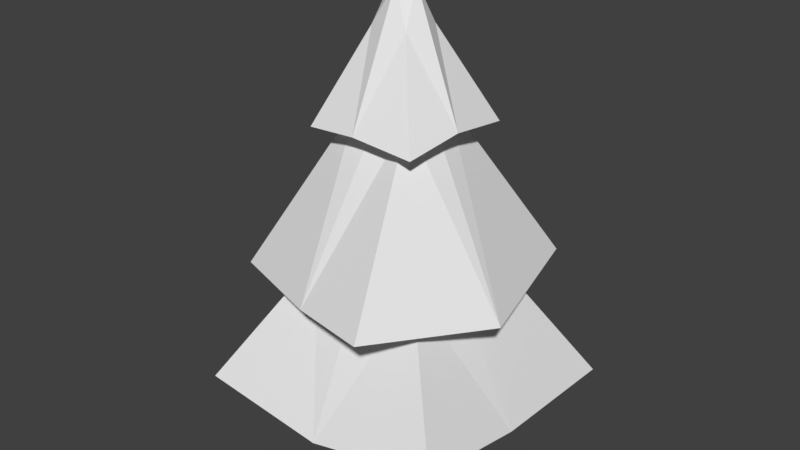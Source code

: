 # Source: BG_Tree01.blend  (saved by Blender 2.78.0; exported with 4.5.12 LTS)
import bpy
from mathutils import Matrix  # noqa: F401  (used for matrix-valued properties, if any)

bpy.ops.wm.read_factory_settings(use_empty=True)
scene = bpy.context.scene
scene.name = 'Scene'

# ---- collections
col_collection_1 = bpy.data.collections.new('Collection 1'); scene.collection.children.link(col_collection_1)

# ---- materials (node trees are filled in below, after node groups)
mat_material = bpy.data.materials.new('Material')
mat_material.alpha_threshold = 0.0
mat_material.use_transparent_shadow = False
mat_material.roughness = 0.5
mat_material.line_color = (0.0, 0.0, 0.0, 1.0)

# ---- material node trees

# ---- world
world_world = bpy.data.worlds.new('World'); scene.world = world_world
world_world.color = (0.05088, 0.05088, 0.05088)
world_world.use_sun_shadow = False
world_world.sun_shadow_jitter_overblur = 0.0
world_world.cycles.sampling_method = 'MANUAL'

# ---- meshes
me_cube = bpy.data.meshes.new('Cube')
me_cube.from_pydata([(0.2014, 0.1801, 4.306), (0.1839, -0.1778, 4.302), (-0.1891, 0.1855, 4.311), (-0.1777, -0.1831, 4.3), (-0.5106, -0.5995, 3.442), (0.5557, -0.5769, 3.409), (0.6536, 0.5126, 3.451), (-0.5687, 0.5465, 3.519), (0.2827, 0.2767, 3.598), (0.2737, -0.2687, 3.595), (-0.2756, 0.2606, 3.602), (-0.2841, -0.2664, 3.596), (-1.142, -0.8153, 2.002), (0.6104, -1.339, 2.07), (0.9015, 1.186, 2.017), (-0.9983, 1.008, 2.026), (0.5527, 0.5382, 2.168), (0.5512, -0.5178, 2.164), (-0.5194, 0.4972, 2.157), (-0.5451, -0.5345, 2.15), (-1.263, -1.251, 0.9125), (1.277, -1.198, 1.01), (1.306, 1.366, 0.7354), (-1.246, 1.158, 0.8407), (0.643, 0.6233, 0.9264), (0.6452, -0.6016, 0.9488), (-0.611, 0.5819, 0.94), (-0.6465, -0.624, 0.9458), (-0.1708, -0.1627, 0.8918), (0.1682, -0.157, 0.8918), (0.1682, 0.166, 0.8918), (-0.1617, 0.1543, 0.8918), (0.1682, 0.166, 0.12), (0.1682, -0.157, 0.12), (-0.1617, 0.1543, 0.12), (-0.1708, -0.1627, 0.12), (-0.2386, -0.2273, 0.0), (0.2349, -0.2192, 0.0), (0.235, 0.2318, 0.0), (-0.2258, 0.2155, 0.0), (0.002245, 0.1498, 4.661), (0.002388, -0.08977, 4.664), (-0.01109, -0.626, 3.483), (0.002897, 0.7474, 3.516), (-0.006, 0.3004, 3.615), (-0.007695, -0.2768, 3.631), (-0.1723, -1.153, 2.022), (0.0627, 1.247, 2.086), (0.001797, 0.5267, 2.206), (-0.0167, -0.53, 2.212), (0.02932, -1.268, 0.7765), (0.1036, 1.316, 0.8748), (0.005379, 0.6056, 0.974), (-0.01402, -0.6132, 0.9589), (-0.00457, -0.1599, 0.8918), (0.0001156, 0.1601, 0.8918), (0.0001156, 0.1601, 0.12), (-0.00457, -0.1599, 0.12), (-0.006383, -0.2233, 0.0), (0.0001614, 0.2235, 0.0), (0.1258, 0.02688, 4.664), (-0.1236, 0.02557, 4.655), (-0.645, -0.02949, 3.361), (0.6504, -0.07294, 3.519), (0.297, 0.004363, 3.634), (-0.2948, -0.001112, 3.597), (-1.073, 0.2782, 2.029), (1.242, -0.1992, 1.95), (0.5546, 0.0114, 2.177), (-0.5507, -0.01739, 2.19), (-1.382, -0.2469, 0.6773), (1.305, -0.04084, 0.8049), (0.6417, 0.01554, 0.9758), (-0.6292, -0.02009, 0.9663), (-0.1662, -0.004209, 0.8918), (0.1682, 0.004524, 0.8918), (0.1682, 0.004524, 0.12), (-0.1662, -0.004209, 0.12), (-0.2322, -0.005877, 0.0), (0.2349, 0.006318, 0.0), (-0.003111, 0.0001033, 0.0), (0.002711, 0.02476, 4.841)], [], [(62, 3, 61), (63, 0, 60), (42, 1, 41), (60, 40, 81), (8, 63, 64), (11, 62, 65), (10, 43, 44), (43, 2, 40), (66, 11, 65), (67, 8, 64), (46, 9, 45), (9, 42, 45), (19, 66, 69), (18, 47, 48), (17, 46, 49), (47, 10, 44), (50, 17, 49), (51, 18, 48), (70, 19, 69), (16, 67, 68), (26, 51, 52), (25, 50, 53), (24, 71, 72), (71, 16, 68), (29, 53, 54), (31, 52, 55), (28, 73, 74), (27, 70, 73), (76, 32, 30, 75), (77, 35, 28, 74), (56, 34, 31, 55), (30, 72, 75), (78, 36, 35, 77), (79, 38, 32, 76), (58, 37, 33, 57), (59, 39, 34, 56), (57, 33, 29, 54), (80, 59, 38, 79), (78, 39, 59, 80), (35, 57, 54, 28), (38, 59, 56, 32), (36, 58, 57, 35), (32, 56, 55, 30), (30, 52, 24), (28, 53, 27), (27, 50, 20), (24, 51, 22), (51, 16, 22), (50, 19, 20), (47, 8, 14), (19, 46, 12), (16, 47, 14), (11, 42, 4), (46, 11, 12), (43, 0, 6), (8, 43, 6), (61, 40, 2), (42, 3, 4), (41, 61, 3), (36, 78, 80, 58), (58, 80, 79, 37), (37, 79, 76, 33), (39, 78, 77, 34), (29, 72, 25), (34, 77, 74, 31), (33, 76, 75, 29), (26, 70, 23), (31, 73, 26), (71, 17, 21), (25, 71, 21), (17, 67, 13), (70, 18, 23), (18, 66, 15), (67, 9, 13), (66, 10, 15), (10, 62, 7), (9, 63, 5), (41, 60, 81), (63, 1, 5), (62, 2, 7), (62, 4, 3), (63, 6, 0), (42, 5, 1), (60, 0, 40), (8, 6, 63), (11, 4, 62), (10, 7, 43), (43, 7, 2), (66, 12, 11), (67, 14, 8), (46, 13, 9), (9, 5, 42), (19, 12, 66), (18, 15, 47), (17, 13, 46), (47, 15, 10), (50, 21, 17), (51, 23, 18), (70, 20, 19), (16, 14, 67), (26, 23, 51), (25, 21, 50), (24, 22, 71), (71, 22, 16), (29, 25, 53), (31, 26, 52), (28, 27, 73), (27, 20, 70), (30, 24, 72), (30, 55, 52), (28, 54, 53), (27, 53, 50), (24, 52, 51), (51, 48, 16), (50, 49, 19), (47, 44, 8), (19, 49, 46), (16, 48, 47), (11, 45, 42), (46, 45, 11), (43, 40, 0), (8, 44, 43), (61, 81, 40), (42, 41, 3), (41, 81, 61), (29, 75, 72), (26, 73, 70), (31, 74, 73), (71, 68, 17), (25, 72, 71), (17, 68, 67), (70, 69, 18), (18, 69, 66), (67, 64, 9), (66, 65, 10), (10, 65, 62), (9, 64, 63), (41, 1, 60), (63, 60, 1), (62, 61, 2)])
_uv = me_cube.uv_layers.new(name='UVMap')
_uv.uv.foreach_set('vector', [0.8923, 0.9366, 0.8856, 0.9924, 0.8796, 0.9907, 0.8105, 0.9361, 0.8609, 0.9925, 0.8555, 0.9933, 0.9373, 0.9362, 0.8973, 0.9942, 0.8915, 0.9933, 0.9277, 0.9863, 0.9207, 0.9931, 0.9205, 0.9862, 0.8393, 0.8453, 0.8105, 0.9361, 0.8215, 0.8479, 0.9081, 0.8458, 0.8923, 0.9366, 0.8913, 0.8442, 0.8745, 0.8425, 0.8555, 0.9363, 0.8569, 0.8439, 0.8555, 0.9363, 0.8736, 0.9889, 0.8673, 0.9907, 0.8834, 0.8818, 0.8907, 0.906, 0.8826, 0.9052, 0.8454, 0.8727, 0.8573, 0.9058, 0.8486, 0.907, 0.9045, 0.8738, 0.909, 0.9084, 0.8999, 0.9072, 0.9457, 0.8507, 0.9373, 0.9362, 0.9269, 0.8483, 0.9058, 0.7803, 0.893, 0.796, 0.891, 0.7831, 0.8762, 0.7858, 0.858, 0.795, 0.8607, 0.7822, 0.9385, 0.7596, 0.9363, 0.7795, 0.9222, 0.77, 0.8664, 0.8813, 0.8744, 0.9044, 0.8659, 0.9051, 0.9316, 0.7769, 0.937, 0.7996, 0.9206, 0.81, 0.859, 0.7925, 0.8747, 0.8258, 0.8592, 0.8223, 0.8898, 0.7937, 0.9043, 0.8204, 0.8895, 0.8231, 0.8452, 0.7786, 0.8147, 0.7773, 0.83, 0.7679, 0.9223, 0.7282, 0.9279, 0.7335, 0.9278, 0.7284, 0.9332, 0.718, 0.9276, 0.7127, 0.9276, 0.7179, 0.9332, 0.7286, 0.9386, 0.7234, 0.9332, 0.7233, 0.8193, 0.7743, 0.8436, 0.8187, 0.8284, 0.8079, 0.9291, 0.7218, 0.9276, 0.7179, 0.9276, 0.7218, 0.9262, 0.7245, 0.9278, 0.7284, 0.9276, 0.7246, 0.9261, 0.7218, 0.9222, 0.723, 0.9262, 0.7232, 0.922, 0.7178, 0.9169, 0.7228, 0.9222, 0.723, 0.8543, 0.6676, 0.8364, 0.667, 0.8441, 0.5912, 0.8567, 0.5919, 0.7206, 0.7952, 0.7315, 0.7957, 0.7291, 0.8486, 0.7182, 0.8481, 0.821, 0.6611, 0.8055, 0.6552, 0.815, 0.5871, 0.8295, 0.5892, 0.9291, 0.7246, 0.9332, 0.7233, 0.9291, 0.7232, 0.7213, 0.7858, 0.7365, 0.7865, 0.7315, 0.7957, 0.7206, 0.7952, 0.8544, 0.6815, 0.8334, 0.6815, 0.8364, 0.667, 0.8543, 0.6676, 0.8952, 0.6713, 0.8754, 0.6815, 0.8722, 0.6681, 0.8878, 0.6604, 0.8148, 0.6724, 0.7963, 0.6632, 0.8055, 0.6552, 0.821, 0.6611, 0.8878, 0.6604, 0.8722, 0.6681, 0.8694, 0.5927, 0.882, 0.5916, 0.7211, 0.7697, 0.7057, 0.7693, 0.7054, 0.7534, 0.7209, 0.7537, 0.7213, 0.7858, 0.706, 0.7851, 0.7057, 0.7693, 0.7211, 0.7697, 0.9034, 0.6526, 0.8878, 0.6604, 0.882, 0.5916, 0.8946, 0.5905, 0.8334, 0.6815, 0.8148, 0.6724, 0.821, 0.6611, 0.8364, 0.667, 0.915, 0.661, 0.8952, 0.6713, 0.8878, 0.6604, 0.9034, 0.6526, 0.8364, 0.667, 0.821, 0.6611, 0.8295, 0.5892, 0.8441, 0.5912, 0.9291, 0.7246, 0.9278, 0.7284, 0.9332, 0.7286, 0.9261, 0.7218, 0.9276, 0.7179, 0.922, 0.7178, 0.922, 0.7178, 0.9276, 0.7127, 0.9166, 0.7125, 0.9332, 0.7286, 0.9279, 0.7335, 0.9386, 0.7339, 0.859, 0.7925, 0.8436, 0.8187, 0.8429, 0.7891, 0.9316, 0.7769, 0.9043, 0.8204, 0.9044, 0.7914, 0.8664, 0.8813, 0.8573, 0.9058, 0.8574, 0.8808, 0.9058, 0.7803, 0.9363, 0.7795, 0.9096, 0.7958, 0.8452, 0.7786, 0.858, 0.795, 0.8396, 0.7938, 0.9081, 0.8458, 0.9373, 0.9362, 0.9099, 0.9374, 0.9045, 0.8738, 0.8907, 0.906, 0.8915, 0.8817, 0.8555, 0.9363, 0.8609, 0.9925, 0.8361, 0.9368, 0.8393, 0.8453, 0.8555, 0.9363, 0.8361, 0.9368, 0.9133, 0.9861, 0.9207, 0.9931, 0.9136, 0.993, 0.9373, 0.9362, 0.8856, 0.9924, 0.9099, 0.9374, 0.9203, 0.9793, 0.9133, 0.9861, 0.913, 0.9793, 0.7365, 0.7865, 0.7213, 0.7858, 0.7211, 0.7697, 0.7364, 0.7702, 0.7364, 0.7702, 0.7211, 0.7697, 0.7209, 0.7537, 0.7364, 0.7539, 0.8754, 0.6815, 0.8544, 0.6815, 0.8543, 0.6676, 0.8722, 0.6681, 0.706, 0.7851, 0.7213, 0.7858, 0.7206, 0.7952, 0.7097, 0.7947, 0.9291, 0.7218, 0.9332, 0.7233, 0.9332, 0.718, 0.7097, 0.7947, 0.7206, 0.7952, 0.7182, 0.8481, 0.7073, 0.8477, 0.8722, 0.6681, 0.8543, 0.6676, 0.8567, 0.5919, 0.8694, 0.5927, 0.9223, 0.7282, 0.9169, 0.7228, 0.9171, 0.7332, 0.9262, 0.7245, 0.9222, 0.723, 0.9223, 0.7282, 0.8193, 0.7743, 0.8132, 0.7972, 0.7957, 0.7595, 0.9332, 0.718, 0.9386, 0.7234, 0.9386, 0.7129, 0.8148, 0.7571, 0.8147, 0.7773, 0.7899, 0.7608, 0.8898, 0.7937, 0.8747, 0.8258, 0.8751, 0.7959, 0.8762, 0.7858, 0.893, 0.796, 0.8764, 0.7961, 0.8454, 0.8727, 0.8399, 0.9083, 0.8333, 0.8647, 0.8834, 0.8818, 0.8744, 0.9044, 0.8753, 0.8819, 0.8745, 0.8425, 0.8923, 0.9366, 0.8748, 0.9357, 0.8036, 0.8504, 0.8105, 0.9361, 0.7848, 0.9354, 0.9203, 0.9793, 0.9277, 0.9863, 0.9205, 0.9862, 0.8105, 0.9361, 0.85, 0.9942, 0.7848, 0.9354, 0.8923, 0.9366, 0.8736, 0.9889, 0.8748, 0.9357, 0.8923, 0.9366, 0.9099, 0.9374, 0.8856, 0.9924, 0.8105, 0.9361, 0.8361, 0.9368, 0.8609, 0.9925, 0.9373, 0.9362, 0.9647, 0.935, 0.8973, 0.9942, 0.9277, 0.9863, 0.9279, 0.9932, 0.9207, 0.9931, 0.8393, 0.8453, 0.8361, 0.9368, 0.8105, 0.9361, 0.9081, 0.8458, 0.9099, 0.9374, 0.8923, 0.9366, 0.8745, 0.8425, 0.8748, 0.9357, 0.8555, 0.9363, 0.8555, 0.9363, 0.8748, 0.9357, 0.8736, 0.9889, 0.8834, 0.8818, 0.8915, 0.8817, 0.8907, 0.906, 0.8454, 0.8727, 0.8574, 0.8808, 0.8573, 0.9058, 0.9045, 0.8738, 0.9174, 0.8659, 0.909, 0.9084, 0.9457, 0.8507, 0.9647, 0.935, 0.9373, 0.9362, 0.9058, 0.7803, 0.9096, 0.7958, 0.893, 0.796, 0.8762, 0.7858, 0.8764, 0.7961, 0.858, 0.795, 0.9385, 0.7596, 0.963, 0.7632, 0.9363, 0.7795, 0.8664, 0.8813, 0.8753, 0.8819, 0.8744, 0.9044, 0.9316, 0.7769, 0.9588, 0.7623, 0.937, 0.7996, 0.859, 0.7925, 0.8751, 0.7959, 0.8747, 0.8258, 0.8898, 0.7937, 0.9044, 0.7914, 0.9043, 0.8204, 0.8452, 0.7786, 0.8396, 0.7938, 0.8147, 0.7773, 0.9223, 0.7282, 0.9171, 0.7332, 0.9279, 0.7335, 0.9332, 0.718, 0.9386, 0.7129, 0.9276, 0.7127, 0.9332, 0.7286, 0.9386, 0.7339, 0.9386, 0.7234, 0.8193, 0.7743, 0.8429, 0.7891, 0.8436, 0.8187, 0.9291, 0.7218, 0.9332, 0.718, 0.9276, 0.7179, 0.9262, 0.7245, 0.9223, 0.7282, 0.9278, 0.7284, 0.9261, 0.7218, 0.922, 0.7178, 0.9222, 0.723, 0.922, 0.7178, 0.9166, 0.7125, 0.9169, 0.7228, 0.9291, 0.7246, 0.9332, 0.7286, 0.9332, 0.7233, 0.9291, 0.7246, 0.9276, 0.7246, 0.9278, 0.7284, 0.9261, 0.7218, 0.9276, 0.7218, 0.9276, 0.7179, 0.922, 0.7178, 0.9276, 0.7179, 0.9276, 0.7127, 0.9332, 0.7286, 0.9278, 0.7284, 0.9279, 0.7335, 0.859, 0.7925, 0.8592, 0.8223, 0.8436, 0.8187, 0.9316, 0.7769, 0.9206, 0.81, 0.9043, 0.8204, 0.8664, 0.8813, 0.8659, 0.9051, 0.8573, 0.9058, 0.9058, 0.7803, 0.9222, 0.77, 0.9363, 0.7795, 0.8452, 0.7786, 0.8607, 0.7822, 0.858, 0.795, 0.9081, 0.8458, 0.9269, 0.8483, 0.9373, 0.9362, 0.9045, 0.8738, 0.8999, 0.9072, 0.8907, 0.906, 0.8555, 0.9363, 0.8673, 0.9907, 0.8609, 0.9925, 0.8393, 0.8453, 0.8569, 0.8439, 0.8555, 0.9363, 0.9133, 0.9861, 0.9205, 0.9862, 0.9207, 0.9931, 0.9373, 0.9362, 0.8915, 0.9933, 0.8856, 0.9924, 0.9203, 0.9793, 0.9205, 0.9862, 0.9133, 0.9861, 0.9291, 0.7218, 0.9291, 0.7232, 0.9332, 0.7233, 0.9223, 0.7282, 0.9222, 0.723, 0.9169, 0.7228, 0.9262, 0.7245, 0.9262, 0.7232, 0.9222, 0.723, 0.8193, 0.7743, 0.8284, 0.8079, 0.8132, 0.7972, 0.9332, 0.718, 0.9332, 0.7233, 0.9386, 0.7234, 0.8148, 0.7571, 0.83, 0.7679, 0.8147, 0.7773, 0.8898, 0.7937, 0.8895, 0.8231, 0.8747, 0.8258, 0.8762, 0.7858, 0.891, 0.7831, 0.893, 0.796, 0.8454, 0.8727, 0.8486, 0.907, 0.8399, 0.9083, 0.8834, 0.8818, 0.8826, 0.9052, 0.8744, 0.9044, 0.8745, 0.8425, 0.8913, 0.8442, 0.8923, 0.9366, 0.8036, 0.8504, 0.8215, 0.8479, 0.8105, 0.9361, 0.9203, 0.9793, 0.9276, 0.9793, 0.9277, 0.9863, 0.8105, 0.9361, 0.8555, 0.9933, 0.85, 0.9942, 0.8923, 0.9366, 0.8796, 0.9907, 0.8736, 0.9889])
me_cube.materials.append(mat_material)
me_cube.use_remesh_preserve_volume = False
me_cube.use_remesh_preserve_attributes = False
me_cube.use_mirror_vertex_groups = False
me_cube.use_paint_bone_selection = False
me_cube.use_paint_mask = True
me_cube.update()

# ---- objects
ob_cube = bpy.data.objects.new('Cube', me_cube)

# ---- transforms, parenting, visibility, modifiers, constraints
ob_cube.location = (0.0, 0.0, 0.0)
ob_cube.scale = (1.989, 1.989, 1.989)
ob_cube.lock_rotations_4d = False
ob_cube.empty_display_type = 'ARROWS'
ob_cube.lineart.crease_threshold = 0.0

# ---- collection membership
col_collection_1.objects.link(ob_cube)

# ---- scene / render settings (as saved in the file)
scene.frame_start = 1; scene.frame_end = 250; scene.frame_set(1)
scene.render.engine = 'BLENDER_EEVEE_NEXT'
scene.render.resolution_percentage = 50
scene.render.dither_intensity = 0.0
scene.cycles.use_denoising = False
scene.cycles.samples = 128
scene.cycles.sampling_pattern = 'TABULATED_SOBOL'
scene.cycles.light_sampling_threshold = 0.0
scene.cycles.use_adaptive_sampling = False
scene.cycles.use_light_tree = False
scene.cycles.blur_glossy = 0.0
scene.cycles.sample_clamp_indirect = 0.0
scene.view_settings.view_transform = 'Standard'
bpy.context.view_layer.update()

# ---- added for rendering (the .blend has no active camera and no usable light): camera, sun
cam_auto = bpy.data.cameras.new('AutoCamera')
cam_auto.lens = 50.0
cam_auto.sensor_width = 36.0
cam_auto.clip_end = 1000.0
ob_auto_camera = bpy.data.objects.new('AutoCamera', cam_auto)
scene.collection.objects.link(ob_auto_camera)
ob_auto_camera.location = (11.2657, -13.5824, 13.8873)
ob_auto_camera.rotation_euler = (1.09748, -7.21219e-08, 0.694738)
scene.camera = ob_auto_camera
light_auto_sun = bpy.data.lights.new('AutoSun', 'SUN')
light_auto_sun.energy = 3.0
light_auto_sun.angle = 0.0523599
ob_auto_sun = bpy.data.objects.new('AutoSun', light_auto_sun)
scene.collection.objects.link(ob_auto_sun)
ob_auto_sun.rotation_euler = (0.872665, 0.174533, 0.523599)
bpy.context.view_layer.update()

